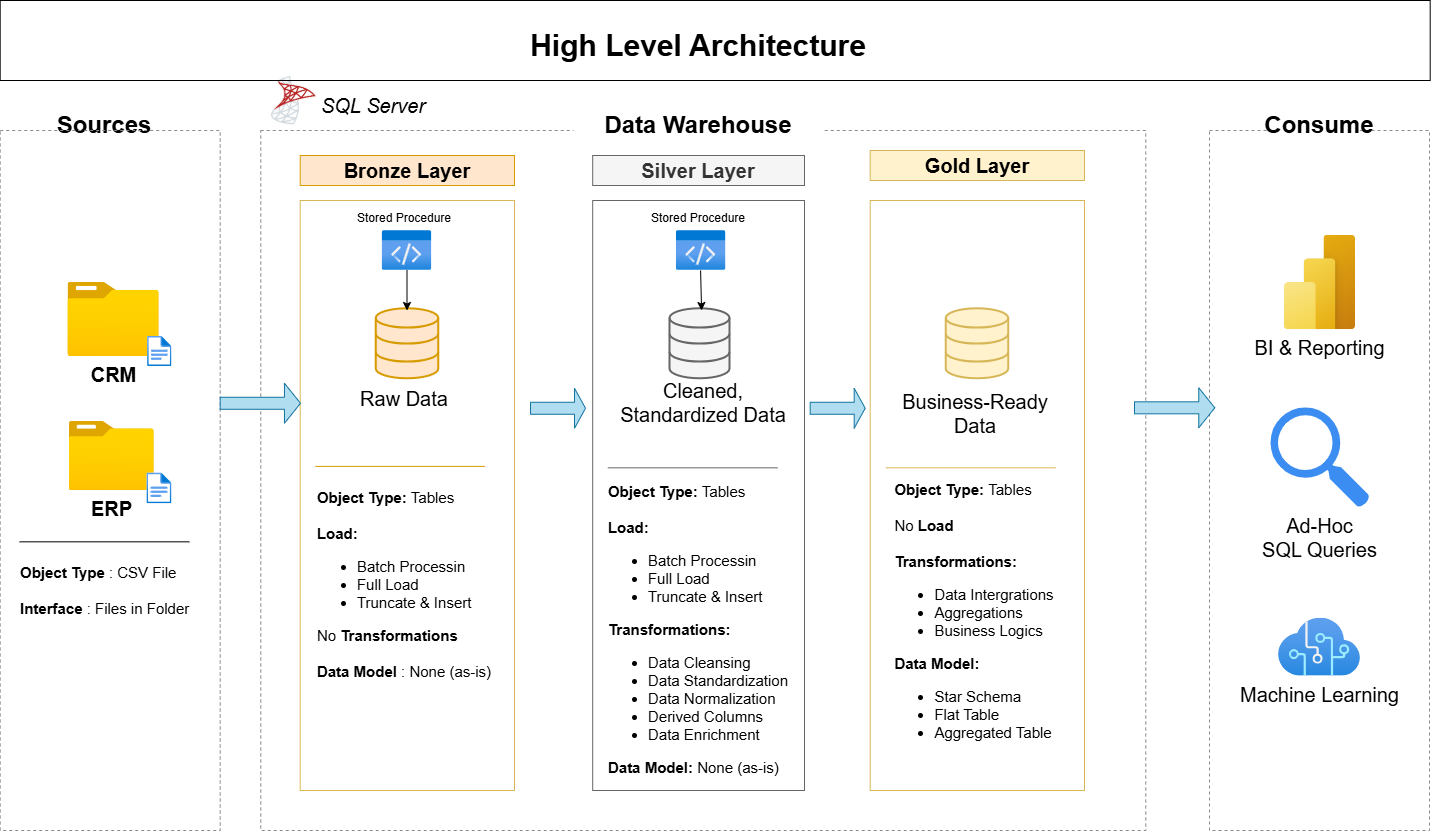

The diagram above was exported from draw.io. Its source (the exported page's mxGraphModel, read from the mxfile embedded in the PNG):
<mxGraphModel dx="1489" dy="894" grid="1" gridSize="10" guides="1" tooltips="1" connect="1" arrows="1" fold="1" page="1" pageScale="1" pageWidth="850" pageHeight="1100" background="#ffffff" math="0" shadow="0">
  <root>
    <mxCell id="0" />
    <mxCell id="1" parent="0" />
    <mxCell id="1vfkblVI9zo9j1LHC_oA-1" parent="1" style="text;html=1;whiteSpace=wrap;strokeColor=none;fillColor=none;align=center;verticalAlign=middle;rounded=0;fontStyle=1;fontSize=30;" value="High Level Architecture" vertex="1">
      <mxGeometry height="30" width="340" x="684.09" y="40" as="geometry" />
    </mxCell>
    <mxCell id="1vfkblVI9zo9j1LHC_oA-2" parent="1" style="rounded=0;whiteSpace=wrap;html=1;fontSize=24;strokeColor=none;fontStyle=1" value="Sources" vertex="1">
      <mxGeometry height="30" width="80" x="220" y="120" as="geometry" />
    </mxCell>
    <mxCell id="1vfkblVI9zo9j1LHC_oA-3" parent="1" style="rounded=0;whiteSpace=wrap;html=1;fillColor=none;dashed=1;strokeColor=light-dark(#8a8a8a, #ededed);" value="" vertex="1">
      <mxGeometry height="700" width="220" x="1365" y="140" as="geometry" />
    </mxCell>
    <mxCell id="1vfkblVI9zo9j1LHC_oA-5" parent="1" style="rounded=0;whiteSpace=wrap;html=1;fillColor=none;dashed=1;strokeColor=light-dark(#8a8a8a, #ededed);" value="" vertex="1">
      <mxGeometry height="700" width="220" x="155.69" y="140" as="geometry" />
    </mxCell>
    <mxCell id="1vfkblVI9zo9j1LHC_oA-7" parent="1" style="rounded=0;whiteSpace=wrap;html=1;fillColor=none;dashed=1;strokeColor=light-dark(#8a8a8a, #ededed);" value="" vertex="1">
      <mxGeometry height="700" width="885" x="416.25" y="140" as="geometry" />
    </mxCell>
    <mxCell id="1vfkblVI9zo9j1LHC_oA-8" parent="1" style="rounded=0;whiteSpace=wrap;html=1;fontSize=24;strokeColor=none;fontStyle=1" value="Data Warehouse" vertex="1">
      <mxGeometry height="30" width="250" x="729.09" y="120" as="geometry" />
    </mxCell>
    <mxCell id="1vfkblVI9zo9j1LHC_oA-9" parent="1" style="rounded=0;whiteSpace=wrap;html=1;fontSize=24;strokeColor=none;fontStyle=1" value="Consume" vertex="1">
      <mxGeometry height="30" width="80" x="1435" y="120" as="geometry" />
    </mxCell>
    <mxCell id="1vfkblVI9zo9j1LHC_oA-10" parent="1" style="rounded=0;whiteSpace=wrap;html=1;fillColor=#ffe6cc;strokeColor=#d79b00;fontSize=20;fontStyle=1" value="Bronze Layer" vertex="1">
      <mxGeometry height="30" width="214.31" x="455.69" y="165" as="geometry" />
    </mxCell>
    <mxCell id="1vfkblVI9zo9j1LHC_oA-11" parent="1" style="rounded=0;whiteSpace=wrap;html=1;fillColor=#f5f5f5;fontColor=#333333;strokeColor=#666666;fontSize=20;fontStyle=1" value="Silver Layer" vertex="1">
      <mxGeometry height="30" width="211.81" x="748.19" y="165" as="geometry" />
    </mxCell>
    <mxCell id="1vfkblVI9zo9j1LHC_oA-12" parent="1" style="rounded=0;whiteSpace=wrap;html=1;fillColor=#fff2cc;strokeColor=#d6b656;fontSize=20;fontStyle=1" value="Gold Layer" vertex="1">
      <mxGeometry height="30" width="214.31" x="1025.69" y="160" as="geometry" />
    </mxCell>
    <mxCell id="1vfkblVI9zo9j1LHC_oA-13" parent="1" style="rounded=0;whiteSpace=wrap;html=1;fillColor=none;strokeColor=#666666;fontSize=20;fontColor=#333333;" value="" vertex="1">
      <mxGeometry height="590" width="211.81" x="748.19" y="210" as="geometry" />
    </mxCell>
    <mxCell id="1vfkblVI9zo9j1LHC_oA-14" parent="1" style="rounded=0;whiteSpace=wrap;html=1;fillColor=none;strokeColor=#d6b656;fontSize=20;" value="" vertex="1">
      <mxGeometry height="590" width="214.31" x="1025.69" y="210" as="geometry" />
    </mxCell>
    <mxCell id="1vfkblVI9zo9j1LHC_oA-15" parent="1" style="rounded=0;whiteSpace=wrap;html=1;fillColor=none;strokeColor=#d6b656;fontSize=20;" value="" vertex="1">
      <mxGeometry height="590" width="214.31" x="455.69" y="210" as="geometry" />
    </mxCell>
    <mxCell id="1vfkblVI9zo9j1LHC_oA-17" parent="1" style="image;aspect=fixed;html=1;points=[];align=center;fontSize=15;image=img/lib/azure2/general/Folder_Blank.svg;fontStyle=1" value="&lt;font style=&quot;font-size: 20px;&quot;&gt;CRM&lt;/font&gt;" vertex="1">
      <mxGeometry height="74.09" width="91.28" x="223.43" y="291.9" as="geometry" />
    </mxCell>
    <mxCell id="1vfkblVI9zo9j1LHC_oA-19" parent="1" style="image;aspect=fixed;html=1;points=[];align=center;fontSize=12;image=img/lib/azure2/general/File.svg;" value="" vertex="1">
      <mxGeometry height="30" width="24.35" x="303.11" y="345.99" as="geometry" />
    </mxCell>
    <mxCell id="1vfkblVI9zo9j1LHC_oA-23" parent="1" style="image;aspect=fixed;html=1;points=[];align=center;fontSize=15;image=img/lib/azure2/general/Folder_Blank.svg;fontStyle=1" value="&lt;font style=&quot;font-size: 20px;&quot;&gt;ERP&lt;/font&gt;" vertex="1">
      <mxGeometry height="69.01" width="85.03" x="224.76" y="430.99" as="geometry" />
    </mxCell>
    <mxCell id="1vfkblVI9zo9j1LHC_oA-24" parent="1" style="image;aspect=fixed;html=1;points=[];align=center;fontSize=12;image=img/lib/azure2/general/File.svg;" value="" vertex="1">
      <mxGeometry height="30.81" width="25" x="302.46000000000004" y="482.49999999999994" as="geometry" />
    </mxCell>
    <mxCell id="1vfkblVI9zo9j1LHC_oA-34" parent="1" style="text;html=1;whiteSpace=wrap;strokeColor=none;fillColor=none;align=left;verticalAlign=middle;rounded=0;fontSize=15;" value="&lt;font&gt;&lt;b&gt;Object Type&lt;/b&gt; : CSV File&lt;/font&gt;&lt;div&gt;&lt;font&gt;&lt;br&gt;&lt;/font&gt;&lt;div&gt;&lt;font&gt;&lt;b&gt;Interface&lt;/b&gt; : Files in Folder&lt;/font&gt;&lt;/div&gt;&lt;/div&gt;" vertex="1">
      <mxGeometry height="80" width="190" x="174.07" y="560" as="geometry" />
    </mxCell>
    <mxCell id="1vfkblVI9zo9j1LHC_oA-36" parent="1" style="html=1;verticalLabelPosition=bottom;align=center;labelBackgroundColor=#ffffff;verticalAlign=top;strokeWidth=2;strokeColor=#d79b00;shadow=0;dashed=0;shape=mxgraph.ios7.icons.data;fillColor=#ffe6cc;" value="" vertex="1">
      <mxGeometry height="70" width="62.5" x="531.25" y="317.77" as="geometry" />
    </mxCell>
    <mxCell id="1vfkblVI9zo9j1LHC_oA-39" parent="1" style="html=1;verticalLabelPosition=bottom;align=center;labelBackgroundColor=#ffffff;verticalAlign=top;strokeWidth=2;strokeColor=#d6b656;shadow=0;dashed=0;shape=mxgraph.ios7.icons.data;fillColor=#fff2cc;" value="" vertex="1">
      <mxGeometry height="70" width="62.5" x="1101.25" y="317.77" as="geometry" />
    </mxCell>
    <mxCell id="1vfkblVI9zo9j1LHC_oA-40" parent="1" style="html=1;verticalLabelPosition=bottom;align=center;labelBackgroundColor=#ffffff;verticalAlign=top;strokeWidth=2;strokeColor=#666666;shadow=0;dashed=0;shape=mxgraph.ios7.icons.data;fillColor=#f5f5f5;fontColor=#333333;" value="" vertex="1">
      <mxGeometry height="70" width="60" x="825" y="317.77" as="geometry" />
    </mxCell>
    <mxCell id="1vfkblVI9zo9j1LHC_oA-41" parent="1" style="shape=singleArrow;whiteSpace=wrap;html=1;fillColor=#b1ddf0;strokeColor=#10739e;" value="" vertex="1">
      <mxGeometry height="40" width="80.32" x="375.69" y="392.77" as="geometry" />
    </mxCell>
    <mxCell id="1vfkblVI9zo9j1LHC_oA-42" parent="1" style="shape=singleArrow;whiteSpace=wrap;html=1;fillColor=#b1ddf0;strokeColor=#10739e;" value="" vertex="1">
      <mxGeometry height="40" width="55" x="686.0100000000001" y="397.77" as="geometry" />
    </mxCell>
    <mxCell id="1vfkblVI9zo9j1LHC_oA-44" parent="1" style="shape=singleArrow;whiteSpace=wrap;html=1;fillColor=#b1ddf0;strokeColor=#10739e;" value="" vertex="1">
      <mxGeometry height="40" width="80.32" x="1290" y="397.32" as="geometry" />
    </mxCell>
    <mxCell id="1vfkblVI9zo9j1LHC_oA-45" parent="1" style="shape=singleArrow;whiteSpace=wrap;html=1;fillColor=#b1ddf0;strokeColor=#10739e;" value="" vertex="1">
      <mxGeometry height="40" width="55" x="965.69" y="397.77" as="geometry" />
    </mxCell>
    <mxCell id="1vfkblVI9zo9j1LHC_oA-46" parent="1" style="text;html=1;whiteSpace=wrap;strokeColor=none;fillColor=none;align=center;verticalAlign=middle;rounded=0;fontSize=20;" value="Raw Data" vertex="1">
      <mxGeometry height="30" width="100" x="510" y="392.77" as="geometry" />
    </mxCell>
    <mxCell id="1vfkblVI9zo9j1LHC_oA-55" edge="1" parent="1" style="endArrow=none;html=1;rounded=0;entryX=0.909;entryY=0.521;entryDx=0;entryDy=0;entryPerimeter=0;exitX=0.136;exitY=0.521;exitDx=0;exitDy=0;exitPerimeter=0;" value="">
      <mxGeometry height="50" relative="1" width="50" as="geometry">
        <mxPoint x="175.17000000000007" y="551.3199999999999" as="sourcePoint" />
        <mxPoint x="344.82" y="551.3199999999999" as="targetPoint" />
      </mxGeometry>
    </mxCell>
    <mxCell id="1vfkblVI9zo9j1LHC_oA-56" edge="1" parent="1" style="endArrow=none;html=1;rounded=0;entryX=0.909;entryY=0.521;entryDx=0;entryDy=0;entryPerimeter=0;exitX=0.136;exitY=0.521;exitDx=0;exitDy=0;exitPerimeter=0;fillColor=#ffe6cc;strokeColor=#d79b00;" value="">
      <mxGeometry height="50" relative="1" width="50" as="geometry">
        <mxPoint x="470.87" y="475.89" as="sourcePoint" />
        <mxPoint x="640.52" y="475.89" as="targetPoint" />
      </mxGeometry>
    </mxCell>
    <mxCell id="1vfkblVI9zo9j1LHC_oA-57" parent="1" style="text;html=1;whiteSpace=wrap;strokeColor=none;fillColor=none;align=center;verticalAlign=middle;rounded=0;fontSize=20;" value="Cleaned, Standardized Data" vertex="1">
      <mxGeometry height="30" width="190" x="763.75" y="397.32" as="geometry" />
    </mxCell>
    <mxCell id="1vfkblVI9zo9j1LHC_oA-58" parent="1" style="text;html=1;whiteSpace=wrap;strokeColor=none;fillColor=none;align=center;verticalAlign=middle;rounded=0;fontSize=20;" value="Business-Ready Data" vertex="1">
      <mxGeometry height="30" width="170" x="1045.69" y="407.77" as="geometry" />
    </mxCell>
    <mxCell id="1vfkblVI9zo9j1LHC_oA-59" edge="1" parent="1" style="endArrow=none;html=1;rounded=0;entryX=0.909;entryY=0.521;entryDx=0;entryDy=0;entryPerimeter=0;exitX=0.136;exitY=0.521;exitDx=0;exitDy=0;exitPerimeter=0;fillColor=#f5f5f5;strokeColor=#666666;" value="">
      <mxGeometry height="50" relative="1" width="50" as="geometry">
        <mxPoint x="763.37" y="477.32" as="sourcePoint" />
        <mxPoint x="933.02" y="477.32" as="targetPoint" />
      </mxGeometry>
    </mxCell>
    <mxCell id="1vfkblVI9zo9j1LHC_oA-60" edge="1" parent="1" style="endArrow=none;html=1;rounded=0;entryX=0.909;entryY=0.521;entryDx=0;entryDy=0;entryPerimeter=0;exitX=0.136;exitY=0.521;exitDx=0;exitDy=0;exitPerimeter=0;fillColor=#fff2cc;strokeColor=#d6b656;" value="">
      <mxGeometry height="50" relative="1" width="50" as="geometry">
        <mxPoint x="1041.36" y="477.32" as="sourcePoint" />
        <mxPoint x="1211.01" y="477.32" as="targetPoint" />
      </mxGeometry>
    </mxCell>
    <mxCell id="1vfkblVI9zo9j1LHC_oA-64" parent="1" style="text;html=1;whiteSpace=wrap;strokeColor=none;fillColor=none;align=center;verticalAlign=middle;rounded=0;fontSize=15;" value="&lt;div style=&quot;text-align: left;&quot;&gt;&lt;b style=&quot;background-color: transparent; color: light-dark(rgb(0, 0, 0), rgb(255, 255, 255));&quot;&gt;Object Type:&amp;nbsp;&lt;/b&gt;&lt;span style=&quot;background-color: transparent; color: light-dark(rgb(0, 0, 0), rgb(255, 255, 255));&quot;&gt;Tables&lt;/span&gt;&lt;/div&gt;&lt;div style=&quot;text-align: left;&quot;&gt;&lt;span style=&quot;background-color: transparent; color: light-dark(rgb(0, 0, 0), rgb(255, 255, 255));&quot;&gt;&lt;br&gt;&lt;/span&gt;&lt;/div&gt;&lt;div&gt;&lt;div style=&quot;text-align: left;&quot;&gt;&lt;b style=&quot;background-color: transparent; color: light-dark(rgb(0, 0, 0), rgb(255, 255, 255));&quot;&gt;Load:&lt;/b&gt;&lt;/div&gt;&lt;div style=&quot;&quot;&gt;&lt;ul&gt;&lt;li style=&quot;text-align: left;&quot;&gt;&lt;span style=&quot;background-color: transparent; color: light-dark(rgb(0, 0, 0), rgb(255, 255, 255));&quot;&gt;Batch Processin&lt;/span&gt;&lt;/li&gt;&lt;li style=&quot;text-align: left;&quot;&gt;Full Load&lt;/li&gt;&lt;li style=&quot;text-align: left;&quot;&gt;&lt;span style=&quot;background-color: transparent; color: light-dark(rgb(0, 0, 0), rgb(255, 255, 255));&quot;&gt;Truncate &amp;amp; Insert&lt;/span&gt;&lt;/li&gt;&lt;/ul&gt;&lt;div style=&quot;text-align: left;&quot;&gt;No &lt;b&gt;Transformations&lt;/b&gt;&lt;/div&gt;&lt;div style=&quot;text-align: left;&quot;&gt;&lt;b&gt;&lt;br&gt;&lt;/b&gt;&lt;/div&gt;&lt;div style=&quot;text-align: left;&quot;&gt;&lt;b style=&quot;color: light-dark(rgb(0, 0, 0), rgb(255, 255, 255)); background-color: transparent;&quot;&gt;Data Model&lt;/b&gt;&lt;span style=&quot;color: light-dark(rgb(0, 0, 0), rgb(255, 255, 255)); background-color: transparent;&quot;&gt;&amp;nbsp;: None (as-is)&lt;/span&gt;&lt;b&gt;&lt;/b&gt;&lt;/div&gt;&lt;div style=&quot;text-align: left;&quot;&gt;&lt;br&gt;&lt;/div&gt;&lt;/div&gt;&lt;/div&gt;" vertex="1">
      <mxGeometry height="266.69" width="220" x="450" y="469.99999999999994" as="geometry" />
    </mxCell>
    <mxCell id="1vfkblVI9zo9j1LHC_oA-65" parent="1" style="text;html=1;whiteSpace=wrap;strokeColor=none;fillColor=none;align=center;verticalAlign=middle;rounded=0;fontSize=15;" value="&lt;div style=&quot;text-align: left;&quot;&gt;&lt;b style=&quot;background-color: transparent; color: light-dark(rgb(0, 0, 0), rgb(255, 255, 255));&quot;&gt;Object Type:&amp;nbsp;&lt;/b&gt;&lt;span style=&quot;background-color: transparent; color: light-dark(rgb(0, 0, 0), rgb(255, 255, 255));&quot;&gt;Tables&lt;/span&gt;&lt;/div&gt;&lt;div style=&quot;text-align: left;&quot;&gt;&lt;span style=&quot;background-color: transparent; color: light-dark(rgb(0, 0, 0), rgb(255, 255, 255));&quot;&gt;&lt;br&gt;&lt;/span&gt;&lt;/div&gt;&lt;div&gt;&lt;div style=&quot;text-align: left;&quot;&gt;&lt;b style=&quot;background-color: transparent; color: light-dark(rgb(0, 0, 0), rgb(255, 255, 255));&quot;&gt;Load:&lt;/b&gt;&lt;/div&gt;&lt;div style=&quot;&quot;&gt;&lt;ul&gt;&lt;li style=&quot;text-align: left;&quot;&gt;&lt;span style=&quot;background-color: transparent; color: light-dark(rgb(0, 0, 0), rgb(255, 255, 255));&quot;&gt;Batch Processin&lt;/span&gt;&lt;/li&gt;&lt;li style=&quot;text-align: left;&quot;&gt;Full Load&lt;/li&gt;&lt;li style=&quot;text-align: left;&quot;&gt;&lt;span style=&quot;background-color: transparent; color: light-dark(rgb(0, 0, 0), rgb(255, 255, 255));&quot;&gt;Truncate &amp;amp; Insert&lt;/span&gt;&lt;/li&gt;&lt;/ul&gt;&lt;div style=&quot;text-align: left;&quot;&gt;&lt;b&gt;Transformations:&lt;/b&gt;&lt;/div&gt;&lt;div style=&quot;&quot;&gt;&lt;ul&gt;&lt;li style=&quot;text-align: left;&quot;&gt;Data Cleansing&lt;/li&gt;&lt;li style=&quot;text-align: left;&quot;&gt;Data Standardization&lt;/li&gt;&lt;li style=&quot;text-align: left;&quot;&gt;Data Normalization&lt;/li&gt;&lt;li style=&quot;text-align: left;&quot;&gt;Derived Columns&lt;/li&gt;&lt;li style=&quot;text-align: left;&quot;&gt;Data Enrichment&lt;/li&gt;&lt;/ul&gt;&lt;div style=&quot;text-align: left;&quot;&gt;&lt;div&gt;&lt;b style=&quot;color: light-dark(rgb(0, 0, 0), rgb(255, 255, 255)); background-color: transparent;&quot;&gt;Data Model:&lt;/b&gt;&lt;span style=&quot;color: light-dark(rgb(0, 0, 0), rgb(255, 255, 255)); background-color: transparent;&quot;&gt;&amp;nbsp;None (as-is)&lt;/span&gt;&lt;b&gt;&lt;/b&gt;&lt;/div&gt;&lt;div&gt;&lt;br&gt;&lt;/div&gt;&lt;/div&gt;&lt;/div&gt;&lt;div style=&quot;text-align: left;&quot;&gt;&lt;br&gt;&lt;/div&gt;&lt;/div&gt;&lt;/div&gt;" vertex="1">
      <mxGeometry height="326.69" width="220" x="744.09" y="493.30999999999995" as="geometry" />
    </mxCell>
    <mxCell id="1vfkblVI9zo9j1LHC_oA-67" parent="1" style="text;html=1;whiteSpace=wrap;strokeColor=none;fillColor=none;align=center;verticalAlign=middle;rounded=0;fontSize=15;" value="&lt;div style=&quot;text-align: left;&quot;&gt;&lt;b style=&quot;background-color: transparent; color: light-dark(rgb(0, 0, 0), rgb(255, 255, 255));&quot;&gt;Object Type:&amp;nbsp;&lt;/b&gt;&lt;span style=&quot;background-color: transparent; color: light-dark(rgb(0, 0, 0), rgb(255, 255, 255));&quot;&gt;Tables&lt;/span&gt;&lt;/div&gt;&lt;div style=&quot;text-align: left;&quot;&gt;&lt;span style=&quot;background-color: transparent; color: light-dark(rgb(0, 0, 0), rgb(255, 255, 255));&quot;&gt;&lt;br&gt;&lt;/span&gt;&lt;/div&gt;&lt;div&gt;&lt;div style=&quot;text-align: left;&quot;&gt;&lt;span style=&quot;background-color: transparent; color: light-dark(rgb(0, 0, 0), rgb(255, 255, 255));&quot;&gt;No&lt;/span&gt;&lt;b style=&quot;background-color: transparent; color: light-dark(rgb(0, 0, 0), rgb(255, 255, 255));&quot;&gt; Load&lt;/b&gt;&lt;/div&gt;&lt;div style=&quot;text-align: left;&quot;&gt;&lt;b style=&quot;background-color: transparent; color: light-dark(rgb(0, 0, 0), rgb(255, 255, 255));&quot;&gt;&lt;br&gt;&lt;/b&gt;&lt;/div&gt;&lt;div style=&quot;text-align: left;&quot;&gt;&lt;b style=&quot;background-color: transparent; color: light-dark(rgb(0, 0, 0), rgb(255, 255, 255));&quot;&gt;Transformations:&lt;/b&gt;&lt;/div&gt;&lt;div style=&quot;&quot;&gt;&lt;div style=&quot;&quot;&gt;&lt;ul&gt;&lt;li style=&quot;text-align: left;&quot;&gt;Data Intergrations&lt;/li&gt;&lt;li style=&quot;text-align: left;&quot;&gt;Aggregations&lt;/li&gt;&lt;li style=&quot;text-align: left;&quot;&gt;Business Logics&lt;/li&gt;&lt;/ul&gt;&lt;div style=&quot;text-align: left;&quot;&gt;&lt;div&gt;&lt;b style=&quot;color: light-dark(rgb(0, 0, 0), rgb(255, 255, 255)); background-color: transparent;&quot;&gt;Data Model:&lt;/b&gt;&lt;b&gt;&lt;/b&gt;&lt;/div&gt;&lt;div&gt;&lt;ul&gt;&lt;li&gt;&lt;span style=&quot;color: light-dark(rgb(0, 0, 0), rgb(255, 255, 255)); background-color: transparent;&quot;&gt;Star Schema&lt;/span&gt;&lt;/li&gt;&lt;li&gt;&lt;span style=&quot;color: light-dark(rgb(0, 0, 0), rgb(255, 255, 255)); background-color: transparent;&quot;&gt;Flat Table&lt;/span&gt;&lt;/li&gt;&lt;li&gt;&lt;span style=&quot;color: light-dark(rgb(0, 0, 0), rgb(255, 255, 255)); background-color: transparent;&quot;&gt;Aggregated Table&lt;/span&gt;&lt;/li&gt;&lt;/ul&gt;&lt;/div&gt;&lt;div&gt;&lt;br&gt;&lt;/div&gt;&lt;/div&gt;&lt;/div&gt;&lt;div style=&quot;text-align: left;&quot;&gt;&lt;br&gt;&lt;/div&gt;&lt;/div&gt;&lt;/div&gt;" vertex="1">
      <mxGeometry height="326.69" width="220" x="1020" y="482.90999999999997" as="geometry" />
    </mxCell>
    <mxCell id="1vfkblVI9zo9j1LHC_oA-68" parent="1" style="image;aspect=fixed;html=1;points=[];align=center;fontSize=12;image=img/lib/azure2/power_platform/PowerBI.svg;" value="&lt;font style=&quot;font-size: 20px;&quot;&gt;BI &amp;amp; Reporting&lt;/font&gt;" vertex="1">
      <mxGeometry height="94.66" width="71" x="1440" y="244.66" as="geometry" />
    </mxCell>
    <mxCell id="1vfkblVI9zo9j1LHC_oA-71" parent="1" style="sketch=0;html=1;aspect=fixed;strokeColor=none;shadow=0;fillColor=#3B8DF1;verticalAlign=top;labelPosition=center;verticalLabelPosition=bottom;shape=mxgraph.gcp2.search" value="&lt;font style=&quot;font-size: 20px;&quot;&gt;Ad-Hoc&lt;/font&gt;&lt;div&gt;&lt;font style=&quot;font-size: 20px;&quot;&gt;SQL Queries&lt;/font&gt;&lt;/div&gt;" vertex="1">
      <mxGeometry height="100" width="99" x="1426" y="416.95" as="geometry" />
    </mxCell>
    <mxCell id="1vfkblVI9zo9j1LHC_oA-72" parent="1" style="image;aspect=fixed;html=1;points=[];align=center;fontSize=12;image=img/lib/azure2/ai_machine_learning/Cognitive_Services.svg;" value="&lt;font style=&quot;font-size: 20px;&quot;&gt;Machine Learning&lt;/font&gt;" vertex="1">
      <mxGeometry height="58" width="82.17" x="1433.91" y="627.65" as="geometry" />
    </mxCell>
    <mxCell id="1vfkblVI9zo9j1LHC_oA-74" parent="1" style="shape=image;verticalLabelPosition=bottom;labelBackgroundColor=default;verticalAlign=top;aspect=fixed;imageAspect=0;image=data:image/png,(base64 omitted: 11288 chars);" value="" vertex="1">
      <mxGeometry height="57.5" width="57.5" x="420" y="82.5" as="geometry" />
    </mxCell>
    <mxCell id="1vfkblVI9zo9j1LHC_oA-75" parent="1" style="text;html=1;whiteSpace=wrap;strokeColor=none;fillColor=none;align=center;verticalAlign=middle;rounded=0;" value="&lt;i&gt;&lt;font style=&quot;font-size: 20px;&quot;&gt;SQL Server&lt;/font&gt;&lt;/i&gt;" vertex="1">
      <mxGeometry height="30" width="130" x="463.75" y="100" as="geometry" />
    </mxCell>
    <mxCell id="3wc7nQeCDkwESa9LOB7O-3" parent="1" style="rounded=0;whiteSpace=wrap;html=1;fillColor=none;" value="" vertex="1">
      <mxGeometry height="80" width="1430" x="155.69" y="10" as="geometry" />
    </mxCell>
    <mxCell id="tupUoZiD313hIQbRWPFo-2" parent="1" style="image;aspect=fixed;html=1;points=[];align=center;fontSize=12;image=img/lib/azure2/general/Code.svg;" value="" vertex="1">
      <mxGeometry height="40" width="49.23" x="537.88" y="240" as="geometry" />
    </mxCell>
    <mxCell id="tupUoZiD313hIQbRWPFo-4" parent="1" style="text;html=1;whiteSpace=wrap;strokeColor=none;fillColor=none;align=center;verticalAlign=middle;rounded=0;" value="&#10;&lt;span style=&quot;color: rgb(0, 0, 0); font-family: Helvetica; font-size: 12px; font-style: normal; font-variant-ligatures: normal; font-variant-caps: normal; font-weight: 400; letter-spacing: normal; orphans: 2; text-align: center; text-indent: 0px; text-transform: none; widows: 2; word-spacing: 0px; -webkit-text-stroke-width: 0px; white-space: nowrap; background-color: rgb(255, 255, 255); text-decoration-thickness: initial; text-decoration-style: initial; text-decoration-color: initial; display: inline !important; float: none;&quot;&gt;Stored Procedure&lt;/span&gt;&#10;&#10;" vertex="1">
      <mxGeometry height="30" width="60" x="530" y="220" as="geometry" />
    </mxCell>
    <mxCell id="tupUoZiD313hIQbRWPFo-5" parent="1" style="image;aspect=fixed;html=1;points=[];align=center;fontSize=12;image=img/lib/azure2/general/Code.svg;" value="" vertex="1">
      <mxGeometry height="40" width="49.23" x="831.97" y="240" as="geometry" />
    </mxCell>
    <mxCell id="tupUoZiD313hIQbRWPFo-6" parent="1" style="text;html=1;whiteSpace=wrap;strokeColor=none;fillColor=none;align=center;verticalAlign=middle;rounded=0;" value="&#10;&lt;span style=&quot;color: rgb(0, 0, 0); font-family: Helvetica; font-size: 12px; font-style: normal; font-variant-ligatures: normal; font-variant-caps: normal; font-weight: 400; letter-spacing: normal; orphans: 2; text-align: center; text-indent: 0px; text-transform: none; widows: 2; word-spacing: 0px; -webkit-text-stroke-width: 0px; white-space: nowrap; background-color: rgb(255, 255, 255); text-decoration-thickness: initial; text-decoration-style: initial; text-decoration-color: initial; display: inline !important; float: none;&quot;&gt;Stored Procedure&lt;/span&gt;&#10;&#10;" vertex="1">
      <mxGeometry height="30" width="60" x="824.09" y="220" as="geometry" />
    </mxCell>
    <mxCell id="tupUoZiD313hIQbRWPFo-11" edge="1" parent="1" source="tupUoZiD313hIQbRWPFo-2" style="html=1;labelBackgroundColor=#ffffff;endArrow=classic;endFill=1;endSize=6;jettySize=auto;orthogonalLoop=1;strokeWidth=1;fontSize=14;rounded=0;entryX=0.5;entryY=0.032;entryDx=0;entryDy=0;entryPerimeter=0;" target="1vfkblVI9zo9j1LHC_oA-36" value="">
      <mxGeometry height="60" relative="1" width="60" as="geometry">
        <mxPoint x="500" y="360" as="sourcePoint" />
        <mxPoint x="560" y="300" as="targetPoint" />
      </mxGeometry>
    </mxCell>
    <mxCell id="tupUoZiD313hIQbRWPFo-12" edge="1" parent="1" style="html=1;labelBackgroundColor=#ffffff;endArrow=classic;endFill=1;endSize=6;jettySize=auto;orthogonalLoop=1;strokeWidth=1;fontSize=14;rounded=0;entryX=0.5;entryY=0.032;entryDx=0;entryDy=0;entryPerimeter=0;" value="">
      <mxGeometry height="60" relative="1" width="60" as="geometry">
        <mxPoint x="856.0899999999999" y="280" as="sourcePoint" />
        <mxPoint x="857.0899999999999" y="320" as="targetPoint" />
      </mxGeometry>
    </mxCell>
  </root>
</mxGraphModel>